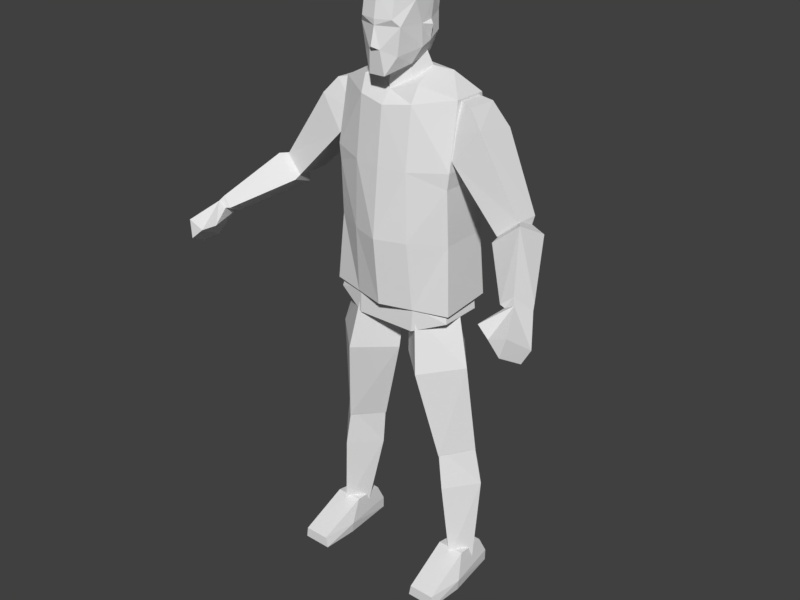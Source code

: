 # Source: mob01.blend  (saved by Blender 2.77.0; exported with 4.5.12 LTS)
import bpy
from mathutils import Matrix  # noqa: F401  (used for matrix-valued properties, if any)

bpy.ops.wm.read_factory_settings(use_empty=True)
scene = bpy.context.scene
scene.name = 'Scene'

# ---- collections
col_collection_1 = bpy.data.collections.new('Collection 1'); scene.collection.children.link(col_collection_1)

# ---- world
world_world = bpy.data.worlds.new('World'); scene.world = world_world
world_world.color = (0.05088, 0.05088, 0.05088)
world_world.use_sun_shadow = False
world_world.sun_shadow_jitter_overblur = 0.0
world_world.cycles.sampling_method = 'MANUAL'

# ---- meshes
me_cube_001 = bpy.data.meshes.new('Cube.001')
me_cube_001.from_pydata([(-0.07695, -0.02595, 1.655), (-0.07791, -0.02944, 1.716), (-0.07736, 0.008657, 1.665), (-0.07688, 0.009277, 1.721), (-0.05853, -0.04599, 1.613), (-0.07734, 0.02062, 1.781), (-0.07734, -0.05408, 1.78), (-0.06491, -0.1003, 1.716), (-0.06328, 0.05724, 1.737), (-0.06667, 0.054, 1.685), (-0.0448, 0.04692, 1.628), (-0.04459, 0.04311, 1.815), (-0.05022, -0.105, 1.791), (-0.02505, -0.1176, 1.587), (-0.0376, 0.09403, 1.752), (-0.0411, 0.07816, 1.678), (-0.04207, -0.05574, 1.823), (-0.04949, -0.1162, 1.735), (-0.05325, -0.09868, 1.638), (-0.01675, -0.1262, 1.656), (-0.08957, 0.0007394, 1.711), (-0.1962, -0.05615, 0.8959), (-0.1685, -0.03943, 1.008), (-0.1962, 0.07724, 0.8959), (-0.1685, 0.09697, 1.008), (-0.0763, 0.1344, 1.008), (-0.09506, 0.1266, 0.8537), (-0.0763, -0.07199, 1.008), (-0.09506, -0.08948, 0.8537), (-0.0971, -0.08495, 0.9312), (-0.0971, 0.1462, 0.9312), (0.07695, -0.02595, 1.655), (0.07791, -0.02944, 1.716), (0.07588, 0.007572, 1.666), (0.07688, 0.009277, 1.721), (0.05853, -0.04599, 1.613), (0.07734, 0.02062, 1.781), (0.07734, -0.05408, 1.78), (0.0, 0.05466, 1.829), (0.0, -0.1166, 1.797), (0.02505, -0.1176, 1.587), (0.0, -0.05682, 1.833), (0.0, -0.04039, 1.592), (0.06491, -0.1003, 1.716), (0.06328, 0.05724, 1.737), (0.06667, 0.054, 1.685), (0.0, -0.1278, 1.733), (0.0, 0.1026, 1.757), (0.0, 0.08492, 1.677), (0.0448, 0.04692, 1.628), (0.04459, 0.04311, 1.815), (0.05022, -0.105, 1.791), (0.0376, 0.09403, 1.752), (0.0411, 0.07816, 1.678), (0.04207, -0.05574, 1.823), (0.04949, -0.1162, 1.735), (0.05325, -0.09868, 1.638), (0.0, -0.1276, 1.717), (0.01675, -0.1262, 1.656), (0.0, -0.1418, 1.666), (0.08957, 0.0007394, 1.711), (0.1962, -0.05615, 0.8959), (0.1685, -0.03943, 1.008), (0.1962, 0.07724, 0.8959), (0.1685, 0.09697, 1.008), (0.0763, 0.1344, 1.008), (0.09506, 0.1266, 0.8537), (0.0763, -0.07199, 1.008), (0.09506, -0.08948, 0.8537), (0.0971, 0.1462, 0.9312), (0.0971, -0.08495, 0.9312), (-0.1777, -0.05731, 0.4415), (-0.1012, -0.08193, 0.903), (-0.2542, 0.02431, 0.4569), (-0.1844, 0.01344, 0.9317), (-0.09958, 0.02581, 0.4434), (-0.003744, 0.01115, 0.9128), (-0.1777, 0.1106, 0.4756), (-0.1012, 0.1011, 0.8852), (-0.1269, -0.1093, 0.7292), (-0.236, -0.007366, 0.747), (-0.1269, 0.1275, 0.7438), (-0.01772, -0.005831, 0.7259), (-0.4121, -0.0464, 1.261), (-0.2736, -0.0334, 1.471), (-0.4122, 0.02918, 1.258), (-0.2797, 0.09127, 1.453), (-0.3551, -0.05804, 1.211), (-0.1992, -0.04816, 1.372), (-0.3544, 0.04138, 1.21), (-0.2053, 0.09205, 1.354), (-0.2308, -0.01678, 1.52), (-0.2303, 0.07889, 1.519), (-0.1507, 0.007262, 1.538), (-0.15, 0.0637, 1.538), (-0.158, 0.08976, 1.43), (-0.1572, -0.03087, 1.435), (-0.4178, -0.001301, 1.223), (-0.3887, 0.001309, 1.198), (0.1777, -0.05731, 0.4415), (0.1012, -0.08193, 0.903), (0.2542, 0.02431, 0.4569), (0.1844, 0.01344, 0.9317), (0.09958, 0.02581, 0.4434), (0.003744, 0.01115, 0.9128), (0.1777, 0.1106, 0.4756), (0.1012, 0.1011, 0.8852), (0.1269, -0.1093, 0.7292), (0.236, -0.007366, 0.747), (0.1269, 0.1275, 0.7438), (0.01772, -0.005831, 0.7259), (0.4121, -0.0464, 1.261), (0.2736, -0.0334, 1.471), (0.4122, 0.02918, 1.258), (0.2797, 0.09127, 1.453), (0.3551, -0.05804, 1.211), (0.1992, -0.04816, 1.372), (0.3544, 0.04138, 1.21), (0.2053, 0.09205, 1.354), (0.2308, -0.01678, 1.52), (0.2303, 0.07889, 1.519), (0.1507, 0.007262, 1.538), (0.15, 0.0637, 1.538), (0.158, 0.08976, 1.43), (0.1572, -0.03087, 1.435), (0.4178, -0.001301, 1.223), (0.3887, 0.001309, 1.198), (-0.2177, -0.04375, 0.06688), (-0.174, -0.05476, 0.4697), (-0.2603, 0.01768, 0.04341), (-0.2469, 0.02304, 0.4922), (-0.1769, 0.01768, 0.04211), (-0.09661, 0.02304, 0.4816), (-0.2177, 0.07912, 0.06688), (-0.174, 0.1079, 0.4684), (-0.1938, -0.06018, 0.3301), (-0.2731, 0.03272, 0.3372), (-0.1938, 0.127, 0.3301), (-0.1168, 0.03272, 0.323), (-0.52, -0.2155, 1.15), (-0.389, 0.001369, 1.259), (-0.5436, -0.157, 1.118), (-0.4866, -0.2243, 1.123), (-0.3601, -0.006127, 1.23), (-0.5101, -0.1659, 1.092), (-0.4297, -0.0672, 1.264), (-0.4494, 0.01975, 1.218), (-0.3845, 0.00908, 1.164), (-0.3552, -0.07942, 1.201), (-0.595, -0.2405, 1.039), (-0.5685, -0.3123, 1.092), (-0.5629, -0.2099, 1.013), (-0.5163, -0.3131, 1.072), (-0.5216, -0.1754, 1.09), (-0.5525, -0.1749, 1.107), (-0.5305, -0.2276, 1.135), (-0.5031, -0.2279, 1.12), (-0.5553, -0.3201, 1.038), (-0.5791, -0.2589, 1.003), (-0.4727, -0.2959, 1.093), (0.2177, -0.04375, 0.06688), (0.174, -0.05476, 0.4697), (0.2603, 0.01768, 0.04341), (0.2469, 0.02304, 0.4922), (0.1769, 0.01768, 0.04211), (0.09661, 0.02304, 0.4816), (0.2177, 0.07912, 0.06688), (0.174, 0.1079, 0.4684), (0.1938, -0.06018, 0.3301), (0.2731, 0.03272, 0.3372), (0.1938, 0.127, 0.3301), (0.1168, 0.03272, 0.323), (0.52, -0.2155, 1.15), (0.389, 0.001369, 1.259), (0.5436, -0.157, 1.118), (0.4866, -0.2243, 1.123), (0.3601, -0.006127, 1.23), (0.5101, -0.1659, 1.092), (0.4297, -0.0672, 1.264), (0.4494, 0.01975, 1.218), (0.3845, 0.00908, 1.164), (0.3552, -0.07942, 1.201), (0.595, -0.2405, 1.039), (0.5685, -0.3123, 1.092), (0.5629, -0.2099, 1.013), (0.5163, -0.3131, 1.072), (0.5216, -0.1754, 1.09), (0.5525, -0.1749, 1.107), (0.5305, -0.2276, 1.135), (0.5031, -0.2279, 1.12), (0.5553, -0.3201, 1.038), (0.5791, -0.2589, 1.003), (0.4727, -0.2959, 1.093), (-0.2052, -0.06122, 0.9235), (-0.1906, -0.02059, 1.534), (-0.2052, 0.1028, 0.9371), (-0.1906, 0.08445, 1.534), (-0.06746, 0.0324, 1.594), (-0.1214, 0.1467, 0.9371), (-0.05365, -0.03394, 1.569), (-0.09884, -0.09164, 0.9235), (-0.1911, -0.0498, 1.131), (-0.1953, -0.05662, 1.344), (-0.1953, 0.112, 1.344), (-0.1911, 0.09814, 1.131), (-0.08622, -0.1056, 1.336), (-0.09162, -0.1082, 1.131), (-0.1151, 0.1435, 1.336), (-0.1166, 0.1377, 1.131), (-0.1893, 0.1016, 1.296), (-0.1893, -0.05708, 1.296), (-0.08599, -0.08284, 1.516), (-0.1147, 0.1129, 1.523), (-0.1116, 0.0647, 1.582), (-0.09099, -0.06, 1.565), (-0.04184, 0.008315, 1.682), (-0.03173, -0.03804, 1.663), (-0.2656, -0.1878, -0.007199), (-0.2606, -0.1878, 0.02865), (-0.2574, 0.09499, -0.007199), (-0.2491, 0.07088, 0.08549), (-0.1725, -0.1878, -0.007199), (-0.1794, -0.1878, 0.02865), (-0.173, 0.09499, -0.007199), (-0.1782, 0.07088, 0.08549), (-0.2566, -0.03349, 0.09893), (-0.2753, -0.07462, -0.007363), (-0.1707, -0.03349, 0.09893), (-0.1644, -0.07457, -0.007434), (-0.1592, -0.07566, 0.03033), (-0.2799, -0.07579, 0.03029), (-0.2582, 0.09466, 0.03175), (-0.1726, 0.09471, 0.03173), (0.2052, -0.06122, 0.9235), (0.1906, -0.02059, 1.534), (0.2052, 0.1028, 0.9371), (0.1906, 0.08445, 1.534), (0.0, -0.1201, 0.9235), (0.0, -0.06691, 1.541), (0.0, 0.1607, 0.9371), (0.0, 0.07256, 1.593), (0.06746, 0.0324, 1.594), (0.1214, 0.1467, 0.9371), (0.05365, -0.03394, 1.569), (0.09884, -0.09164, 0.9235), (0.1911, -0.0498, 1.131), (0.1953, -0.05662, 1.344), (0.1953, 0.112, 1.344), (0.1911, 0.09814, 1.131), (0.0, 0.1652, 1.339), (0.0, 0.1548, 1.131), (0.0, -0.1194, 1.339), (0.0, -0.1405, 1.131), (0.08622, -0.1056, 1.336), (0.09162, -0.1082, 1.131), (0.1151, 0.1435, 1.336), (0.1166, 0.1377, 1.131), (0.1893, 0.1016, 1.296), (0.1893, -0.05708, 1.296), (0.0, 0.1344, 1.51), (0.0, -0.1004, 1.504), (0.08599, -0.08284, 1.516), (0.1147, 0.1129, 1.523), (0.1116, 0.0647, 1.582), (0.09099, -0.06, 1.565), (0.0, 0.02213, 1.698), (0.0, -0.06274, 1.674), (0.04184, 0.008315, 1.682), (0.03173, -0.03804, 1.663), (0.2656, -0.1878, -0.007199), (0.2606, -0.1878, 0.02865), (0.2574, 0.09499, -0.007199), (0.2491, 0.07088, 0.08549), (0.1725, -0.1878, -0.007199), (0.1794, -0.1878, 0.02865), (0.173, 0.09499, -0.007199), (0.1782, 0.07088, 0.08549), (0.2566, -0.03349, 0.09893), (0.2753, -0.07462, -0.007363), (0.1707, -0.03349, 0.09893), (0.1644, -0.07457, -0.007434), (0.1592, -0.07566, 0.03033), (0.2799, -0.07579, 0.03029), (0.2582, 0.09466, 0.03175), (0.1726, 0.09471, 0.03173)], [], [(18, 4, 13), (10, 9, 15), (12, 16, 6), (59, 19, 58), (16, 5, 6), (42, 13, 4), (38, 14, 11), (10, 48, 49), (48, 47, 53), (6, 1, 7), (7, 1, 0), (12, 6, 17), (3, 5, 8), (3, 9, 2), (41, 11, 16), (1, 2, 0), (1, 5, 3), (10, 42, 4), (4, 0, 2), (46, 17, 57), (39, 17, 46), (8, 15, 9), (9, 10, 2), (11, 8, 5), (39, 16, 12), (4, 2, 10), (17, 6, 7), (7, 0, 18), (18, 19, 7), (7, 19, 57), (19, 59, 57), (57, 17, 7), (40, 13, 42), (3, 20, 1), (65, 25, 27), (66, 63, 61), (22, 23, 21), (29, 21, 28), (68, 70, 29), (30, 23, 24), (26, 21, 23), (66, 61, 68), (22, 29, 27), (25, 69, 30), (27, 24, 22), (67, 64, 65), (18, 0, 4), (16, 11, 5), (38, 47, 14), (15, 48, 10), (15, 47, 48), (3, 8, 9), (41, 38, 11), (1, 20, 2), (1, 6, 5), (2, 20, 3), (39, 12, 17), (8, 14, 15), (11, 14, 8), (39, 41, 16), (67, 62, 64), (22, 24, 23), (29, 22, 21), (30, 26, 23), (24, 25, 30), (68, 29, 28), (65, 27, 67), (42, 10, 49), (56, 40, 35), (49, 53, 45), (51, 37, 54), (56, 58, 40), (54, 37, 36), (42, 35, 40), (38, 50, 52), (14, 47, 15), (37, 43, 32), (43, 31, 32), (51, 55, 37), (34, 44, 36), (34, 33, 45), (41, 54, 50), (32, 31, 33), (32, 34, 36), (49, 35, 42), (35, 33, 31), (46, 57, 55), (39, 46, 55), (44, 45, 53), (45, 33, 49), (50, 36, 44), (39, 51, 54), (35, 49, 33), (55, 43, 37), (43, 56, 31), (56, 43, 58), (43, 57, 58), (58, 57, 59), (57, 43, 55), (34, 32, 60), (26, 30, 69), (62, 61, 63), (70, 68, 61), (69, 66, 26), (69, 64, 63), (28, 26, 66), (27, 29, 67), (62, 67, 70), (26, 28, 21), (56, 35, 31), (19, 18, 13), (54, 36, 50), (38, 52, 47), (49, 48, 53), (53, 47, 52), (34, 45, 44), (41, 50, 38), (32, 33, 60), (32, 36, 37), (33, 34, 60), (39, 55, 51), (44, 53, 52), (50, 44, 52), (39, 54, 41), (58, 13, 40), (27, 25, 24), (62, 63, 64), (70, 61, 62), (28, 66, 68), (69, 63, 66), (64, 69, 65), (67, 29, 70), (25, 65, 69), (58, 19, 13), (80, 71, 79), (80, 77, 73), (81, 75, 77), (82, 71, 75), (71, 73, 75), (76, 74, 72), (72, 82, 76), (78, 82, 81), (78, 80, 74), (72, 80, 79), (75, 73, 77), (74, 76, 78), (84, 85, 83), (90, 85, 86), (88, 89, 90), (88, 83, 87), (89, 87, 98), (95, 93, 96), (84, 92, 86), (93, 92, 91), (90, 96, 88), (96, 84, 88), (93, 91, 96), (94, 95, 92), (86, 95, 90), (83, 85, 97), (85, 98, 97), (87, 97, 98), (80, 73, 71), (80, 81, 77), (81, 82, 75), (82, 79, 71), (72, 79, 82), (78, 76, 82), (78, 81, 80), (72, 74, 80), (84, 86, 85), (90, 89, 85), (88, 87, 89), (88, 84, 83), (95, 94, 93), (84, 91, 92), (93, 94, 92), (90, 95, 96), (96, 91, 84), (86, 92, 95), (85, 89, 98), (87, 83, 97), (108, 107, 99), (108, 101, 105), (109, 105, 103), (110, 103, 99), (99, 103, 101), (104, 100, 102), (100, 104, 110), (106, 109, 110), (106, 102, 108), (100, 107, 108), (103, 105, 101), (102, 106, 104), (112, 111, 113), (118, 114, 113), (116, 118, 117), (116, 115, 111), (117, 126, 115), (123, 124, 121), (112, 114, 120), (121, 119, 120), (118, 116, 124), (124, 116, 112), (121, 124, 119), (122, 120, 123), (114, 118, 123), (111, 125, 113), (113, 125, 126), (115, 126, 125), (108, 99, 101), (108, 105, 109), (109, 103, 110), (110, 99, 107), (100, 110, 107), (106, 110, 104), (106, 108, 109), (100, 108, 102), (112, 113, 114), (118, 113, 117), (116, 117, 115), (116, 111, 112), (123, 121, 122), (112, 120, 119), (121, 120, 122), (118, 124, 123), (124, 112, 119), (114, 123, 120), (113, 126, 117), (115, 125, 111), (136, 127, 135), (136, 133, 129), (138, 133, 137), (138, 127, 131), (127, 129, 131), (132, 130, 128), (128, 138, 132), (134, 138, 137), (134, 136, 130), (128, 136, 135), (133, 131, 129), (130, 132, 134), (145, 141, 139), (146, 144, 141), (148, 144, 147), (145, 142, 148), (154, 151, 149), (143, 145, 148), (143, 148, 147), (143, 146, 140), (140, 146, 145), (149, 157, 150), (156, 155, 159), (153, 156, 159), (155, 149, 150), (139, 154, 155), (142, 153, 144), (139, 156, 142), (141, 153, 154), (159, 155, 152), (158, 152, 157), (152, 150, 157), (149, 151, 158), (152, 151, 153), (152, 155, 150), (153, 159, 152), (136, 129, 127), (136, 137, 133), (138, 131, 133), (138, 135, 127), (128, 135, 138), (134, 132, 138), (134, 137, 136), (128, 130, 136), (145, 146, 141), (146, 147, 144), (148, 142, 144), (145, 139, 142), (154, 153, 151), (143, 140, 145), (143, 147, 146), (149, 158, 157), (155, 154, 149), (139, 141, 154), (142, 156, 153), (139, 155, 156), (141, 144, 153), (158, 151, 152), (169, 168, 160), (169, 162, 166), (171, 170, 166), (171, 164, 160), (160, 164, 162), (165, 161, 163), (161, 165, 171), (167, 170, 171), (167, 163, 169), (161, 168, 169), (166, 162, 164), (163, 167, 165), (178, 172, 174), (179, 174, 177), (181, 180, 177), (178, 181, 175), (187, 182, 184), (176, 181, 178), (176, 180, 181), (176, 173, 179), (173, 178, 179), (182, 183, 190), (189, 192, 188), (186, 192, 189), (188, 183, 182), (172, 188, 187), (175, 177, 186), (172, 175, 189), (174, 187, 186), (192, 185, 188), (191, 190, 185), (185, 190, 183), (182, 191, 184), (185, 186, 184), (185, 183, 188), (186, 185, 192), (169, 160, 162), (169, 166, 170), (171, 166, 164), (171, 160, 168), (161, 171, 168), (167, 171, 165), (167, 169, 170), (161, 169, 163), (178, 174, 179), (179, 177, 180), (181, 177, 175), (178, 175, 172), (187, 184, 186), (176, 178, 173), (176, 179, 180), (182, 190, 191), (188, 182, 187), (172, 187, 174), (175, 186, 189), (172, 189, 188), (174, 186, 177), (191, 185, 184), (201, 195, 193), (208, 239, 198), (201, 200, 206), (200, 239, 237), (213, 194, 214), (197, 216, 215), (195, 200, 193), (206, 237, 252), (204, 198, 195), (212, 203, 196), (209, 208, 204), (260, 205, 251), (205, 252, 251), (211, 202, 205), (210, 206, 205), (259, 207, 212), (207, 250, 208), (194, 203, 202), (209, 201, 210), (202, 209, 210), (240, 212, 213), (214, 194, 211), (238, 211, 260), (196, 213, 212), (205, 202, 210), (203, 207, 209), (197, 240, 213), (238, 199, 214), (197, 214, 199), (265, 216, 266), (238, 216, 199), (240, 215, 265), (220, 232, 231), (222, 217, 221), (219, 228, 226), (224, 225, 227), (226, 230, 219), (222, 225, 218), (217, 228, 221), (217, 230, 226), (225, 230, 218), (232, 219, 231), (223, 229, 228), (225, 231, 230), (228, 229, 221), (222, 229, 227), (227, 232, 224), (221, 229, 222), (229, 223, 232), (230, 217, 218), (219, 230, 231), (201, 204, 195), (208, 250, 239), (201, 193, 200), (200, 198, 239), (213, 196, 194), (197, 199, 216), (195, 198, 200), (206, 200, 237), (204, 208, 198), (212, 207, 203), (209, 207, 208), (260, 211, 205), (205, 206, 252), (211, 194, 202), (210, 201, 206), (259, 249, 207), (207, 249, 250), (194, 196, 203), (209, 204, 201), (202, 203, 209), (240, 259, 212), (238, 214, 211), (197, 213, 214), (265, 215, 216), (238, 266, 216), (240, 197, 215), (220, 224, 232), (222, 218, 217), (219, 223, 228), (224, 220, 225), (222, 227, 225), (217, 226, 228), (232, 223, 219), (225, 220, 231), (227, 229, 232), (245, 233, 235), (256, 242, 239), (245, 254, 244), (244, 237, 239), (263, 264, 234), (241, 267, 268), (235, 233, 244), (254, 252, 237), (248, 235, 242), (262, 236, 247), (257, 248, 256), (260, 251, 253), (253, 251, 252), (261, 253, 246), (258, 253, 254), (259, 262, 255), (255, 256, 250), (234, 246, 247), (257, 258, 245), (246, 258, 257), (240, 263, 262), (264, 261, 234), (238, 260, 261), (236, 262, 263), (253, 258, 246), (247, 257, 255), (241, 263, 240), (238, 264, 243), (241, 243, 264), (265, 266, 268), (238, 243, 268), (240, 265, 267), (272, 283, 284), (274, 273, 269), (271, 278, 280), (276, 279, 277), (278, 271, 282), (274, 270, 277), (269, 273, 280), (269, 278, 282), (277, 270, 282), (284, 283, 271), (275, 280, 281), (277, 282, 283), (280, 273, 281), (274, 279, 281), (279, 276, 284), (273, 274, 281), (281, 284, 275), (282, 270, 269), (271, 283, 282), (245, 235, 248), (256, 239, 250), (245, 244, 233), (244, 239, 242), (263, 234, 236), (241, 268, 243), (235, 244, 242), (254, 237, 244), (248, 242, 256), (262, 247, 255), (257, 256, 255), (260, 253, 261), (253, 252, 254), (261, 246, 234), (258, 254, 245), (259, 255, 249), (255, 250, 249), (234, 247, 236), (257, 245, 248), (246, 257, 247), (240, 262, 259), (238, 261, 264), (241, 264, 263), (265, 268, 267), (238, 268, 266), (240, 267, 241), (272, 284, 276), (274, 269, 270), (271, 280, 275), (276, 277, 272), (274, 277, 279), (269, 280, 278), (284, 271, 275), (277, 283, 272), (279, 284, 281)])
_uv = me_cube_001.uv_layers.new(name='UVMap')
_uv.uv.foreach_set('vector', [0.2852, 0.7095, 0.1871, 0.6735, 0.3196, 0.6331, 0.106, 0.6998, 0.1439, 0.7689, 0.08693, 0.7631, 0.307, 0.8791, 0.2499, 0.9096, 0.2402, 0.8533, 0.3933, 0.7425, 0.3654, 0.7422, 0.4083, 0.7137, 0.2499, 0.9096, 0.181, 0.8561, 0.2402, 0.8533, 0.162, 0.6277, 0.3196, 0.6331, 0.1871, 0.6735, 0.1053, 0.9622, 0.08766, 0.851, 0.1309, 0.9031, 0.106, 0.6998, 0.03933, 0.7329, 0.04068, 0.6364, 0.03977, 0.7327, 0.03943, 0.8881, 0.08696, 0.7629, 0.2402, 0.8533, 0.2323, 0.7995, 0.3194, 0.8052, 0.3194, 0.8052, 0.2323, 0.7995, 0.2332, 0.7389, 0.307, 0.8791, 0.2402, 0.8533, 0.3385, 0.8284, 0.1915, 0.8018, 0.181, 0.8561, 0.1314, 0.8286, 0.1915, 0.8018, 0.1439, 0.7689, 0.1984, 0.7481, 0.2606, 0.9628, 0.1309, 0.9031, 0.2499, 0.9096, 0.2323, 0.7995, 0.1984, 0.7481, 0.2332, 0.7389, 0.2323, 0.7995, 0.181, 0.8561, 0.1915, 0.8018, 0.106, 0.6998, 0.162, 0.6277, 0.1871, 0.6735, 0.1871, 0.6735, 0.2332, 0.7389, 0.1984, 0.7481, 0.3941, 0.8196, 0.3385, 0.8284, 0.3887, 0.7939, 0.389, 0.9258, 0.3385, 0.8284, 0.3941, 0.8196, 0.1314, 0.8286, 0.08693, 0.7631, 0.1439, 0.7689, 0.1439, 0.7689, 0.106, 0.6998, 0.1984, 0.7481, 0.1309, 0.9031, 0.1314, 0.8286, 0.181, 0.8561, 0.389, 0.9258, 0.2499, 0.9096, 0.307, 0.8791, 0.1871, 0.6735, 0.1984, 0.7481, 0.106, 0.6998, 0.3385, 0.8284, 0.2402, 0.8533, 0.3194, 0.8052, 0.3194, 0.8052, 0.2332, 0.7389, 0.2852, 0.7095, 0.2852, 0.7095, 0.3654, 0.7422, 0.3194, 0.8052, 0.3194, 0.8052, 0.3654, 0.7422, 0.3887, 0.7939, 0.3654, 0.7422, 0.3933, 0.7425, 0.3887, 0.7939, 0.3887, 0.7939, 0.3385, 0.8284, 0.3194, 0.8052, 0.2593, 0.5571, 0.3196, 0.6331, 0.162, 0.6277, 0.1915, 0.8018, 0.2047, 0.7893, 0.2323, 0.7995, 0.7286, 0.3872, 0.7291, 0.2949, 0.7843, 0.2953, 0.9411, 0.3884, 0.9408, 0.4445, 0.8603, 0.4441, 0.7846, 0.24, 0.8617, 0.1693, 0.8614, 0.2404, 0.8279, 0.2955, 0.8614, 0.2404, 0.8611, 0.2957, 0.8606, 0.388, 0.8275, 0.3878, 0.8279, 0.2955, 0.8977, 0.09351, 0.9584, 0.05701, 0.9584, 0.1337, 0.9415, 0.2961, 0.8614, 0.2404, 0.9418, 0.2408, 0.9411, 0.3884, 0.8603, 0.4441, 0.8606, 0.388, 0.7846, 0.24, 0.8279, 0.2955, 0.7843, 0.2953, 0.8977, 0.1337, 0.8025, 0.09351, 0.8977, 0.09351, 0.7843, 0.2953, 0.7294, 0.2396, 0.7846, 0.24, 0.7838, 0.3876, 0.7283, 0.4433, 0.7286, 0.3872, 0.2852, 0.7095, 0.2332, 0.7389, 0.1871, 0.6735, 0.2499, 0.9096, 0.1309, 0.9031, 0.181, 0.8561, 0.1053, 0.9622, 0.03923, 0.8877, 0.08766, 0.851, 0.08693, 0.7631, 0.03933, 0.7329, 0.106, 0.6998, 0.08693, 0.7631, 0.03923, 0.8877, 0.03933, 0.7329, 0.1915, 0.8018, 0.1314, 0.8286, 0.1439, 0.7689, 0.2606, 0.9628, 0.1053, 0.9622, 0.1309, 0.9031, 0.2323, 0.7995, 0.2047, 0.7893, 0.1984, 0.7481, 0.2323, 0.7995, 0.2402, 0.8533, 0.181, 0.8561, 0.1984, 0.7481, 0.2047, 0.7893, 0.1915, 0.8018, 0.389, 0.9258, 0.307, 0.8791, 0.3385, 0.8284, 0.1314, 0.8286, 0.08766, 0.851, 0.08693, 0.7631, 0.1309, 0.9031, 0.08766, 0.851, 0.1314, 0.8286, 0.389, 0.9258, 0.2606, 0.9628, 0.2499, 0.9096, 0.7838, 0.3876, 0.7835, 0.4437, 0.7283, 0.4433, 0.7846, 0.24, 0.7849, 0.1689, 0.8617, 0.1693, 0.8279, 0.2955, 0.7846, 0.24, 0.8614, 0.2404, 0.8977, 0.09351, 0.8977, 0.05701, 0.9584, 0.05701, 0.9584, 0.1337, 0.8977, 0.1337, 0.8977, 0.09351, 0.8606, 0.388, 0.8279, 0.2955, 0.8611, 0.2957, 0.7286, 0.3872, 0.7843, 0.2953, 0.7838, 0.3876, 0.162, 0.6277, 0.106, 0.6998, 0.04068, 0.6364, 0.285, 0.7098, 0.3196, 0.6334, 0.187, 0.6738, 0.106, 0.6999, 0.08696, 0.7629, 0.1435, 0.7689, 0.3067, 0.8791, 0.2404, 0.8534, 0.2499, 0.9094, 0.285, 0.7098, 0.3653, 0.7423, 0.3196, 0.6334, 0.2499, 0.9094, 0.2404, 0.8534, 0.1816, 0.8563, 0.162, 0.6277, 0.137, 0.559, 0.2593, 0.5571, 0.1055, 0.9623, 0.1308, 0.9029, 0.08751, 0.8508, 0.08766, 0.851, 0.03923, 0.8877, 0.08693, 0.7631, 0.2404, 0.8534, 0.3193, 0.8052, 0.2326, 0.8001, 0.3193, 0.8052, 0.2333, 0.7392, 0.2326, 0.8001, 0.3067, 0.8791, 0.3385, 0.8285, 0.2404, 0.8534, 0.1914, 0.8017, 0.1322, 0.828, 0.1816, 0.8563, 0.1914, 0.8017, 0.1983, 0.7479, 0.1435, 0.7689, 0.2607, 0.9628, 0.2499, 0.9094, 0.1308, 0.9029, 0.2326, 0.8001, 0.2333, 0.7392, 0.1983, 0.7479, 0.2326, 0.8001, 0.1914, 0.8017, 0.1816, 0.8563, 0.04068, 0.6364, 0.137, 0.559, 0.162, 0.6277, 0.187, 0.6738, 0.1983, 0.7479, 0.2333, 0.7392, 0.3942, 0.8196, 0.3887, 0.7939, 0.3385, 0.8285, 0.3888, 0.926, 0.3942, 0.8196, 0.3385, 0.8285, 0.1322, 0.828, 0.1435, 0.7689, 0.08696, 0.7629, 0.1435, 0.7689, 0.1983, 0.7479, 0.106, 0.6999, 0.1308, 0.9029, 0.1816, 0.8563, 0.1322, 0.828, 0.3888, 0.926, 0.3067, 0.8791, 0.2499, 0.9094, 0.187, 0.6738, 0.106, 0.6999, 0.1983, 0.7479, 0.3385, 0.8285, 0.3193, 0.8052, 0.2404, 0.8534, 0.3193, 0.8052, 0.285, 0.7098, 0.2333, 0.7392, 0.285, 0.7098, 0.3193, 0.8052, 0.3653, 0.7423, 0.3193, 0.8052, 0.3887, 0.7939, 0.3653, 0.7423, 0.3653, 0.7423, 0.3887, 0.7939, 0.3931, 0.7425, 0.3887, 0.7939, 0.3193, 0.8052, 0.3385, 0.8285, 0.1914, 0.8017, 0.2326, 0.8001, 0.2051, 0.7891, 0.8977, 0.05701, 0.8977, 0.09351, 0.8025, 0.09351, 0.7835, 0.4437, 0.8603, 0.4441, 0.86, 0.5115, 0.8275, 0.3878, 0.8606, 0.388, 0.8603, 0.4441, 0.8025, 0.09351, 0.8025, 0.05701, 0.8977, 0.05701, 0.8025, 0.09351, 0.745, 0.1337, 0.745, 0.05701, 0.8611, 0.2957, 0.9415, 0.2961, 0.9411, 0.3884, 0.7843, 0.2953, 0.8279, 0.2955, 0.7838, 0.3876, 0.7835, 0.4437, 0.7838, 0.3876, 0.8275, 0.3878, 0.9415, 0.2961, 0.8611, 0.2957, 0.8614, 0.2404, 0.285, 0.7098, 0.187, 0.6738, 0.2333, 0.7392, 0.3654, 0.7422, 0.2852, 0.7095, 0.3196, 0.6331, 0.2499, 0.9094, 0.1816, 0.8563, 0.1308, 0.9029, 0.1055, 0.9623, 0.08751, 0.8508, 0.03943, 0.8881, 0.106, 0.6999, 0.03977, 0.7327, 0.08696, 0.7629, 0.08696, 0.7629, 0.03943, 0.8881, 0.08751, 0.8508, 0.1914, 0.8017, 0.1435, 0.7689, 0.1322, 0.828, 0.2607, 0.9628, 0.1308, 0.9029, 0.1055, 0.9623, 0.2326, 0.8001, 0.1983, 0.7479, 0.2051, 0.7891, 0.2326, 0.8001, 0.1816, 0.8563, 0.2404, 0.8534, 0.1983, 0.7479, 0.1914, 0.8017, 0.2051, 0.7891, 0.3888, 0.926, 0.3385, 0.8285, 0.3067, 0.8791, 0.1322, 0.828, 0.08696, 0.7629, 0.08751, 0.8508, 0.1308, 0.9029, 0.1322, 0.828, 0.08751, 0.8508, 0.3888, 0.926, 0.2499, 0.9094, 0.2607, 0.9628, 0.4083, 0.7137, 0.3196, 0.6331, 0.4075, 0.6171, 0.7843, 0.2953, 0.7291, 0.2949, 0.7294, 0.2396, 0.7835, 0.4437, 0.86, 0.5115, 0.7832, 0.5111, 0.8275, 0.3878, 0.8603, 0.4441, 0.7835, 0.4437, 0.8611, 0.2957, 0.9411, 0.3884, 0.8606, 0.388, 0.8025, 0.09351, 0.745, 0.05701, 0.8025, 0.05701, 0.745, 0.1337, 0.8025, 0.09351, 0.8025, 0.1337, 0.7838, 0.3876, 0.8279, 0.2955, 0.8275, 0.3878, 0.8977, 0.1337, 0.8025, 0.1337, 0.8025, 0.09351, 0.4083, 0.7137, 0.3654, 0.7422, 0.3196, 0.6331, 0.5456, 0.4735, 0.695, 0.5442, 0.5455, 0.5441, 0.5456, 0.4735, 0.6951, 0.4098, 0.6951, 0.4737, 0.5456, 0.4096, 0.6952, 0.334, 0.6951, 0.4098, 0.5455, 0.6074, 0.695, 0.5442, 0.6949, 0.6075, 0.695, 0.5442, 0.6951, 0.4737, 0.7419, 0.5443, 0.4131, 0.5451, 0.4552, 0.4735, 0.4551, 0.544, 0.4551, 0.544, 0.5455, 0.6074, 0.455, 0.6073, 0.4552, 0.4096, 0.5457, 0.3338, 0.5456, 0.4096, 0.4552, 0.4096, 0.5456, 0.4735, 0.4552, 0.4735, 0.4551, 0.544, 0.5456, 0.4735, 0.5455, 0.5441, 0.7419, 0.5443, 0.6951, 0.4737, 0.7419, 0.4737, 0.4552, 0.4735, 0.4131, 0.5451, 0.4132, 0.4745, 0.5747, 0.8297, 0.6237, 0.7041, 0.5747, 0.7048, 0.6743, 0.829, 0.6237, 0.7041, 0.6237, 0.829, 0.52, 0.829, 0.4645, 0.7041, 0.4645, 0.829, 0.52, 0.829, 0.5747, 0.7048, 0.52, 0.7041, 0.4645, 0.7041, 0.52, 0.7041, 0.52, 0.6548, 0.4645, 0.8751, 0.52, 0.9398, 0.52, 0.8751, 0.5747, 0.8297, 0.6237, 0.8751, 0.6237, 0.829, 0.52, 0.9398, 0.6237, 0.8751, 0.5747, 0.8758, 0.4645, 0.829, 0.52, 0.8751, 0.52, 0.829, 0.52, 0.8751, 0.5747, 0.8297, 0.52, 0.829, 0.52, 0.9398, 0.5747, 0.8758, 0.52, 0.8751, 0.6237, 0.9398, 0.6743, 0.8751, 0.6237, 0.8751, 0.6237, 0.829, 0.6743, 0.8751, 0.6743, 0.829, 0.5747, 0.7048, 0.6237, 0.7041, 0.5747, 0.6555, 0.6237, 0.7041, 0.6237, 0.6548, 0.5747, 0.6555, 0.52, 0.7041, 0.5747, 0.6555, 0.52, 0.6548, 0.5456, 0.4735, 0.6951, 0.4737, 0.695, 0.5442, 0.5456, 0.4735, 0.5456, 0.4096, 0.6951, 0.4098, 0.5456, 0.4096, 0.5457, 0.3338, 0.6952, 0.334, 0.5455, 0.6074, 0.5455, 0.5441, 0.695, 0.5442, 0.4551, 0.544, 0.5455, 0.5441, 0.5455, 0.6074, 0.4552, 0.4096, 0.4553, 0.3338, 0.5457, 0.3338, 0.4552, 0.4096, 0.5456, 0.4096, 0.5456, 0.4735, 0.4551, 0.544, 0.4552, 0.4735, 0.5456, 0.4735, 0.5747, 0.8297, 0.6237, 0.829, 0.6237, 0.7041, 0.6743, 0.829, 0.6743, 0.7041, 0.6237, 0.7041, 0.52, 0.829, 0.52, 0.7041, 0.4645, 0.7041, 0.52, 0.829, 0.5747, 0.8297, 0.5747, 0.7048, 0.4645, 0.8751, 0.4645, 0.9398, 0.52, 0.9398, 0.5747, 0.8297, 0.5747, 0.8758, 0.6237, 0.8751, 0.52, 0.9398, 0.6237, 0.9398, 0.6237, 0.8751, 0.4645, 0.829, 0.4645, 0.8751, 0.52, 0.8751, 0.52, 0.8751, 0.5747, 0.8758, 0.5747, 0.8297, 0.6237, 0.829, 0.6237, 0.8751, 0.6743, 0.8751, 0.6237, 0.7041, 0.6743, 0.7041, 0.6237, 0.6548, 0.52, 0.7041, 0.5747, 0.7048, 0.5747, 0.6555, 0.5456, 0.4735, 0.5455, 0.5441, 0.695, 0.5442, 0.5456, 0.4735, 0.6951, 0.4737, 0.6951, 0.4098, 0.5456, 0.4096, 0.6951, 0.4098, 0.6952, 0.334, 0.5455, 0.6074, 0.6949, 0.6075, 0.695, 0.5442, 0.695, 0.5442, 0.7419, 0.5443, 0.6951, 0.4737, 0.4131, 0.5451, 0.4551, 0.544, 0.4552, 0.4735, 0.4551, 0.544, 0.455, 0.6073, 0.5455, 0.6074, 0.4552, 0.4096, 0.5456, 0.4096, 0.5457, 0.3338, 0.4552, 0.4096, 0.4552, 0.4735, 0.5456, 0.4735, 0.4551, 0.544, 0.5455, 0.5441, 0.5456, 0.4735, 0.7419, 0.5443, 0.7419, 0.4737, 0.6951, 0.4737, 0.4552, 0.4735, 0.4132, 0.4745, 0.4131, 0.5451, 0.5747, 0.8297, 0.5747, 0.7048, 0.6237, 0.7041, 0.6743, 0.829, 0.6237, 0.829, 0.6237, 0.7041, 0.52, 0.829, 0.4645, 0.829, 0.4645, 0.7041, 0.52, 0.829, 0.52, 0.7041, 0.5747, 0.7048, 0.4645, 0.7041, 0.52, 0.6548, 0.52, 0.7041, 0.4645, 0.8751, 0.52, 0.8751, 0.52, 0.9398, 0.5747, 0.8297, 0.6237, 0.829, 0.6237, 0.8751, 0.52, 0.9398, 0.5747, 0.8758, 0.6237, 0.8751, 0.4645, 0.829, 0.52, 0.829, 0.52, 0.8751, 0.52, 0.8751, 0.52, 0.829, 0.5747, 0.8297, 0.52, 0.9398, 0.52, 0.8751, 0.5747, 0.8758, 0.6237, 0.9398, 0.6237, 0.8751, 0.6743, 0.8751, 0.6237, 0.829, 0.6743, 0.829, 0.6743, 0.8751, 0.5747, 0.7048, 0.5747, 0.6555, 0.6237, 0.7041, 0.6237, 0.7041, 0.5747, 0.6555, 0.6237, 0.6548, 0.52, 0.7041, 0.52, 0.6548, 0.5747, 0.6555, 0.5456, 0.4735, 0.695, 0.5442, 0.6951, 0.4737, 0.5456, 0.4735, 0.6951, 0.4098, 0.5456, 0.4096, 0.5456, 0.4096, 0.6952, 0.334, 0.5457, 0.3338, 0.5455, 0.6074, 0.695, 0.5442, 0.5455, 0.5441, 0.4551, 0.544, 0.5455, 0.6074, 0.5455, 0.5441, 0.4552, 0.4096, 0.5457, 0.3338, 0.4553, 0.3338, 0.4552, 0.4096, 0.5456, 0.4735, 0.5456, 0.4096, 0.4551, 0.544, 0.5456, 0.4735, 0.4552, 0.4735, 0.5747, 0.8297, 0.6237, 0.7041, 0.6237, 0.829, 0.6743, 0.829, 0.6237, 0.7041, 0.6743, 0.7041, 0.52, 0.829, 0.4645, 0.7041, 0.52, 0.7041, 0.52, 0.829, 0.5747, 0.7048, 0.5747, 0.8297, 0.4645, 0.8751, 0.52, 0.9398, 0.4645, 0.9398, 0.5747, 0.8297, 0.6237, 0.8751, 0.5747, 0.8758, 0.52, 0.9398, 0.6237, 0.8751, 0.6237, 0.9398, 0.4645, 0.829, 0.52, 0.8751, 0.4645, 0.8751, 0.52, 0.8751, 0.5747, 0.8297, 0.5747, 0.8758, 0.6237, 0.829, 0.6743, 0.8751, 0.6237, 0.8751, 0.6237, 0.7041, 0.6237, 0.6548, 0.6743, 0.7041, 0.52, 0.7041, 0.5747, 0.6555, 0.5747, 0.7048, 0.6059, 0.1632, 0.4637, 0.2223, 0.6058, 0.2227, 0.6059, 0.1632, 0.464, 0.109, 0.4639, 0.1629, 0.6062, 0.05086, 0.464, 0.109, 0.606, 0.1093, 0.6056, 0.282, 0.4637, 0.2223, 0.4636, 0.2816, 0.4637, 0.2223, 0.4639, 0.1629, 0.4345, 0.2222, 0.7206, 0.223, 0.6835, 0.1634, 0.6834, 0.2228, 0.6834, 0.2228, 0.6056, 0.282, 0.6832, 0.2821, 0.6836, 0.1095, 0.6062, 0.05086, 0.606, 0.1093, 0.6836, 0.1095, 0.6059, 0.1632, 0.6835, 0.1634, 0.6834, 0.2228, 0.6059, 0.1632, 0.6058, 0.2227, 0.4346, 0.1628, 0.4345, 0.2222, 0.4639, 0.1629, 0.6835, 0.1634, 0.7206, 0.223, 0.7207, 0.1636, 0.9094, 0.843, 0.8112, 0.7854, 0.811, 0.8427, 0.9095, 0.7856, 0.8113, 0.7461, 0.8112, 0.7854, 0.9093, 0.8821, 0.8108, 0.942, 0.9091, 0.9423, 0.9094, 0.843, 0.8109, 0.8819, 0.9093, 0.8821, 0.7914, 0.7853, 0.7303, 0.7459, 0.7302, 0.7852, 0.957, 0.8823, 0.9094, 0.843, 0.9093, 0.8821, 0.957, 0.8823, 0.9093, 0.8821, 0.9091, 0.9423, 0.9572, 0.7858, 0.9095, 0.7856, 0.9571, 0.8431, 0.9571, 0.8431, 0.9095, 0.7856, 0.9094, 0.843, 0.7302, 0.7852, 0.7042, 0.8425, 0.73, 0.8425, 0.7911, 0.8818, 0.7912, 0.8427, 0.7513, 0.8817, 0.791, 0.942, 0.7911, 0.8818, 0.7513, 0.8817, 0.7912, 0.8427, 0.7302, 0.7852, 0.73, 0.8425, 0.811, 0.8427, 0.7914, 0.7853, 0.7912, 0.8427, 0.8109, 0.8819, 0.791, 0.942, 0.8108, 0.942, 0.811, 0.8427, 0.7911, 0.8818, 0.8109, 0.8819, 0.8112, 0.7854, 0.7915, 0.746, 0.7914, 0.7853, 0.7513, 0.8817, 0.7912, 0.8427, 0.7299, 0.8817, 0.7039, 0.9418, 0.7299, 0.8817, 0.7041, 0.8816, 0.7299, 0.8817, 0.73, 0.8425, 0.7042, 0.8425, 0.7302, 0.7852, 0.7303, 0.7459, 0.7043, 0.7851, 0.7299, 0.8817, 0.7298, 0.9418, 0.791, 0.942, 0.7299, 0.8817, 0.7912, 0.8427, 0.73, 0.8425, 0.791, 0.942, 0.7513, 0.8817, 0.7299, 0.8817, 0.6059, 0.1632, 0.4639, 0.1629, 0.4637, 0.2223, 0.6059, 0.1632, 0.606, 0.1093, 0.464, 0.109, 0.6062, 0.05086, 0.4642, 0.05053, 0.464, 0.109, 0.6056, 0.282, 0.6058, 0.2227, 0.4637, 0.2223, 0.6834, 0.2228, 0.6058, 0.2227, 0.6056, 0.282, 0.6836, 0.1095, 0.6838, 0.05104, 0.6062, 0.05086, 0.6836, 0.1095, 0.606, 0.1093, 0.6059, 0.1632, 0.6834, 0.2228, 0.6835, 0.1634, 0.6059, 0.1632, 0.9094, 0.843, 0.9095, 0.7856, 0.8112, 0.7854, 0.9095, 0.7856, 0.9096, 0.7463, 0.8113, 0.7461, 0.9093, 0.8821, 0.8109, 0.8819, 0.8108, 0.942, 0.9094, 0.843, 0.811, 0.8427, 0.8109, 0.8819, 0.7914, 0.7853, 0.7915, 0.746, 0.7303, 0.7459, 0.957, 0.8823, 0.9571, 0.8431, 0.9094, 0.843, 0.9572, 0.7858, 0.9096, 0.7463, 0.9095, 0.7856, 0.7302, 0.7852, 0.7043, 0.7851, 0.7042, 0.8425, 0.7912, 0.8427, 0.7914, 0.7853, 0.7302, 0.7852, 0.811, 0.8427, 0.8112, 0.7854, 0.7914, 0.7853, 0.8109, 0.8819, 0.7911, 0.8818, 0.791, 0.942, 0.811, 0.8427, 0.7912, 0.8427, 0.7911, 0.8818, 0.8112, 0.7854, 0.8113, 0.7461, 0.7915, 0.746, 0.7039, 0.9418, 0.7298, 0.9418, 0.7299, 0.8817, 0.6059, 0.1632, 0.6058, 0.2227, 0.4637, 0.2223, 0.6059, 0.1632, 0.4639, 0.1629, 0.464, 0.109, 0.6062, 0.05086, 0.606, 0.1093, 0.464, 0.109, 0.6056, 0.282, 0.4636, 0.2816, 0.4637, 0.2223, 0.4637, 0.2223, 0.4345, 0.2222, 0.4639, 0.1629, 0.7206, 0.223, 0.6834, 0.2228, 0.6835, 0.1634, 0.6834, 0.2228, 0.6832, 0.2821, 0.6056, 0.282, 0.6836, 0.1095, 0.606, 0.1093, 0.6062, 0.05086, 0.6836, 0.1095, 0.6835, 0.1634, 0.6059, 0.1632, 0.6834, 0.2228, 0.6058, 0.2227, 0.6059, 0.1632, 0.4346, 0.1628, 0.4639, 0.1629, 0.4345, 0.2222, 0.6835, 0.1634, 0.7207, 0.1636, 0.7206, 0.223, 0.9094, 0.843, 0.811, 0.8427, 0.8112, 0.7854, 0.9095, 0.7856, 0.8112, 0.7854, 0.8113, 0.7461, 0.9093, 0.8821, 0.9091, 0.9423, 0.8108, 0.942, 0.9094, 0.843, 0.9093, 0.8821, 0.8109, 0.8819, 0.7914, 0.7853, 0.7302, 0.7852, 0.7303, 0.7459, 0.957, 0.8823, 0.9093, 0.8821, 0.9094, 0.843, 0.957, 0.8823, 0.9091, 0.9423, 0.9093, 0.8821, 0.9572, 0.7858, 0.9571, 0.8431, 0.9095, 0.7856, 0.9571, 0.8431, 0.9094, 0.843, 0.9095, 0.7856, 0.7302, 0.7852, 0.73, 0.8425, 0.7042, 0.8425, 0.7911, 0.8818, 0.7513, 0.8817, 0.7912, 0.8427, 0.791, 0.942, 0.7513, 0.8817, 0.7911, 0.8818, 0.7912, 0.8427, 0.73, 0.8425, 0.7302, 0.7852, 0.811, 0.8427, 0.7912, 0.8427, 0.7914, 0.7853, 0.8109, 0.8819, 0.8108, 0.942, 0.791, 0.942, 0.811, 0.8427, 0.8109, 0.8819, 0.7911, 0.8818, 0.8112, 0.7854, 0.7914, 0.7853, 0.7915, 0.746, 0.7513, 0.8817, 0.7299, 0.8817, 0.7912, 0.8427, 0.7039, 0.9418, 0.7041, 0.8816, 0.7299, 0.8817, 0.7299, 0.8817, 0.7042, 0.8425, 0.73, 0.8425, 0.7302, 0.7852, 0.7043, 0.7851, 0.7303, 0.7459, 0.7299, 0.8817, 0.791, 0.942, 0.7298, 0.9418, 0.7299, 0.8817, 0.73, 0.8425, 0.7912, 0.8427, 0.791, 0.942, 0.7299, 0.8817, 0.7513, 0.8817, 0.6059, 0.1632, 0.4637, 0.2223, 0.4639, 0.1629, 0.6059, 0.1632, 0.464, 0.109, 0.606, 0.1093, 0.6062, 0.05086, 0.464, 0.109, 0.4642, 0.05053, 0.6056, 0.282, 0.4637, 0.2223, 0.6058, 0.2227, 0.6834, 0.2228, 0.6056, 0.282, 0.6058, 0.2227, 0.6836, 0.1095, 0.6062, 0.05086, 0.6838, 0.05104, 0.6836, 0.1095, 0.6059, 0.1632, 0.606, 0.1093, 0.6834, 0.2228, 0.6059, 0.1632, 0.6835, 0.1634, 0.9094, 0.843, 0.8112, 0.7854, 0.9095, 0.7856, 0.9095, 0.7856, 0.8113, 0.7461, 0.9096, 0.7463, 0.9093, 0.8821, 0.8108, 0.942, 0.8109, 0.8819, 0.9094, 0.843, 0.8109, 0.8819, 0.811, 0.8427, 0.7914, 0.7853, 0.7303, 0.7459, 0.7915, 0.746, 0.957, 0.8823, 0.9094, 0.843, 0.9571, 0.8431, 0.9572, 0.7858, 0.9095, 0.7856, 0.9096, 0.7463, 0.7302, 0.7852, 0.7042, 0.8425, 0.7043, 0.7851, 0.7912, 0.8427, 0.7302, 0.7852, 0.7914, 0.7853, 0.811, 0.8427, 0.7914, 0.7853, 0.8112, 0.7854, 0.8109, 0.8819, 0.791, 0.942, 0.7911, 0.8818, 0.811, 0.8427, 0.7911, 0.8818, 0.7912, 0.8427, 0.8112, 0.7854, 0.7915, 0.746, 0.8113, 0.7461, 0.7039, 0.9418, 0.7299, 0.8817, 0.7298, 0.9418, 0.1798, 0.1554, 0.2534, 0.03775, 0.1798, 0.03775, 0.3292, 0.1554, 0.3903, 0.03775, 0.3292, 0.03775, 0.1798, 0.1554, 0.1121, 0.03775, 0.1121, 0.1554, 0.3031, 0.5374, 0.3818, 0.505, 0.2937, 0.5065, 0.2864, 0.3817, 0.1798, 0.3549, 0.1527, 0.3817, 0.2468, 0.4206, 0.1822, 0.4708, 0.2382, 0.4714, 0.3648, 0.5696, 0.3031, 0.5374, 0.3132, 0.5705, 0.1121, 0.1554, 0.03741, 0.03775, 0.03741, 0.1554, 0.2534, 0.1554, 0.3292, 0.03775, 0.2534, 0.03775, 0.3292, 0.3549, 0.2534, 0.2685, 0.2534, 0.3549, 0.2534, 0.2348, 0.3292, 0.1554, 0.2534, 0.1554, 0.03741, 0.3549, 0.1121, 0.2685, 0.03741, 0.2685, 0.1121, 0.2685, 0.03741, 0.1554, 0.03741, 0.2685, 0.1121, 0.3549, 0.1798, 0.2685, 0.1121, 0.2685, 0.1798, 0.2348, 0.1121, 0.1554, 0.1121, 0.2685, 0.3903, 0.3549, 0.3292, 0.2685, 0.3292, 0.3549, 0.3292, 0.2685, 0.3903, 0.1554, 0.3292, 0.1554, 0.1798, 0.3549, 0.2534, 0.2685, 0.1798, 0.2685, 0.2534, 0.2348, 0.1798, 0.1554, 0.1798, 0.2348, 0.1798, 0.2685, 0.2534, 0.2348, 0.1798, 0.2348, 0.3903, 0.4206, 0.3292, 0.3549, 0.2864, 0.3817, 0.1527, 0.3817, 0.1798, 0.3549, 0.1121, 0.3549, 0.03741, 0.4206, 0.1121, 0.3549, 0.03741, 0.3549, 0.2534, 0.3549, 0.2864, 0.3817, 0.3292, 0.3549, 0.1121, 0.2685, 0.1798, 0.2685, 0.1798, 0.2348, 0.2534, 0.2685, 0.3292, 0.2685, 0.2534, 0.2348, 0.2468, 0.4206, 0.3903, 0.4206, 0.2864, 0.3817, 0.03741, 0.4206, 0.182, 0.4206, 0.1527, 0.3817, 0.2468, 0.4206, 0.1527, 0.3817, 0.182, 0.4206, 0.2294, 0.5053, 0.1822, 0.4708, 0.1826, 0.5053, 0.03741, 0.4206, 0.1822, 0.4708, 0.182, 0.4206, 0.3903, 0.4206, 0.2382, 0.4714, 0.2294, 0.5053, 0.8594, 0.6708, 0.904, 0.6747, 0.8682, 0.6447, 0.7105, 0.6822, 0.7299, 0.6258, 0.6896, 0.6627, 0.8752, 0.6258, 0.787, 0.5787, 0.7874, 0.6258, 0.8825, 0.6989, 0.808, 0.6848, 0.8201, 0.7135, 0.7874, 0.6258, 0.787, 0.6447, 0.8752, 0.6258, 0.7105, 0.6822, 0.808, 0.6848, 0.7369, 0.6447, 0.7299, 0.6258, 0.787, 0.5787, 0.73, 0.5805, 0.7299, 0.6258, 0.787, 0.6447, 0.7874, 0.6258, 0.808, 0.6848, 0.787, 0.6447, 0.7369, 0.6447, 0.904, 0.6747, 0.8752, 0.6258, 0.8682, 0.6447, 0.956, 0.4725, 0.9355, 0.5613, 0.9553, 0.5614, 0.808, 0.6848, 0.8682, 0.6447, 0.787, 0.6447, 0.9553, 0.5614, 0.9355, 0.5613, 0.9549, 0.6207, 0.9351, 0.6205, 0.9355, 0.5613, 0.9003, 0.5391, 0.9003, 0.5391, 0.9362, 0.4723, 0.9081, 0.4842, 0.9549, 0.6207, 0.9355, 0.5613, 0.9351, 0.6205, 0.9355, 0.5613, 0.956, 0.4725, 0.9362, 0.4723, 0.787, 0.6447, 0.7299, 0.6258, 0.7369, 0.6447, 0.8752, 0.6258, 0.787, 0.6447, 0.8682, 0.6447, 0.1798, 0.1554, 0.2534, 0.1554, 0.2534, 0.03775, 0.3292, 0.1554, 0.3903, 0.1554, 0.3903, 0.03775, 0.1798, 0.1554, 0.1798, 0.03775, 0.1121, 0.03775, 0.3031, 0.5374, 0.3781, 0.5431, 0.3818, 0.505, 0.2864, 0.3817, 0.2534, 0.3549, 0.1798, 0.3549, 0.2468, 0.4206, 0.182, 0.4206, 0.1822, 0.4708, 0.3648, 0.5696, 0.3781, 0.5431, 0.3031, 0.5374, 0.1121, 0.1554, 0.1121, 0.03775, 0.03741, 0.03775, 0.2534, 0.1554, 0.3292, 0.1554, 0.3292, 0.03775, 0.3292, 0.3549, 0.3292, 0.2685, 0.2534, 0.2685, 0.2534, 0.2348, 0.3292, 0.2685, 0.3292, 0.1554, 0.03741, 0.3549, 0.1121, 0.3549, 0.1121, 0.2685, 0.1121, 0.2685, 0.1121, 0.1554, 0.03741, 0.1554, 0.1121, 0.3549, 0.1798, 0.3549, 0.1798, 0.2685, 0.1798, 0.2348, 0.1798, 0.1554, 0.1121, 0.1554, 0.3903, 0.3549, 0.3903, 0.2685, 0.3292, 0.2685, 0.3292, 0.2685, 0.3903, 0.2685, 0.3903, 0.1554, 0.1798, 0.3549, 0.2534, 0.3549, 0.2534, 0.2685, 0.2534, 0.2348, 0.2534, 0.1554, 0.1798, 0.1554, 0.1798, 0.2685, 0.2534, 0.2685, 0.2534, 0.2348, 0.3903, 0.4206, 0.3903, 0.3549, 0.3292, 0.3549, 0.03741, 0.4206, 0.1527, 0.3817, 0.1121, 0.3549, 0.2468, 0.4206, 0.2864, 0.3817, 0.1527, 0.3817, 0.2294, 0.5053, 0.2382, 0.4714, 0.1822, 0.4708, 0.03741, 0.4206, 0.1826, 0.5053, 0.1822, 0.4708, 0.3903, 0.4206, 0.2468, 0.4206, 0.2382, 0.4714, 0.8594, 0.6708, 0.8825, 0.6989, 0.904, 0.6747, 0.7105, 0.6822, 0.7369, 0.6447, 0.7299, 0.6258, 0.8752, 0.6258, 0.8786, 0.5787, 0.787, 0.5787, 0.8825, 0.6989, 0.8594, 0.6708, 0.808, 0.6848, 0.7105, 0.6822, 0.7947, 0.7139, 0.808, 0.6848, 0.7299, 0.6258, 0.7874, 0.6258, 0.787, 0.5787, 0.904, 0.6747, 0.9222, 0.6532, 0.8752, 0.6258, 0.808, 0.6848, 0.8594, 0.6708, 0.8682, 0.6447, 0.9003, 0.5391, 0.9355, 0.5613, 0.9362, 0.4723, 0.1798, 0.1554, 0.1798, 0.03775, 0.2534, 0.03775, 0.3292, 0.1554, 0.3292, 0.03775, 0.3903, 0.03775, 0.1798, 0.1554, 0.1121, 0.1554, 0.1121, 0.03775, 0.303, 0.537, 0.2936, 0.5062, 0.3817, 0.5048, 0.2863, 0.3817, 0.1526, 0.3817, 0.1798, 0.3549, 0.2469, 0.4206, 0.2386, 0.4714, 0.1825, 0.4708, 0.3646, 0.5694, 0.313, 0.5702, 0.303, 0.537, 0.1121, 0.1554, 0.03741, 0.1554, 0.03741, 0.03775, 0.2534, 0.1554, 0.2534, 0.03775, 0.3292, 0.03775, 0.3292, 0.3549, 0.2534, 0.3549, 0.2534, 0.2685, 0.2534, 0.2348, 0.2534, 0.1554, 0.3292, 0.1554, 0.03741, 0.3549, 0.03741, 0.2685, 0.1121, 0.2685, 0.1121, 0.2685, 0.03741, 0.2685, 0.03741, 0.1554, 0.1121, 0.3549, 0.1121, 0.2685, 0.1798, 0.2685, 0.1798, 0.2348, 0.1121, 0.2685, 0.1121, 0.1554, 0.3903, 0.3549, 0.3292, 0.3549, 0.3292, 0.2685, 0.3292, 0.2685, 0.3292, 0.1554, 0.3903, 0.1554, 0.1798, 0.3549, 0.1798, 0.2685, 0.2534, 0.2685, 0.2534, 0.2348, 0.1798, 0.2348, 0.1798, 0.1554, 0.1798, 0.2685, 0.1798, 0.2348, 0.2534, 0.2348, 0.3903, 0.4206, 0.2863, 0.3817, 0.3292, 0.3549, 0.1526, 0.3817, 0.1121, 0.3549, 0.1798, 0.3549, 0.03741, 0.4206, 0.03741, 0.3549, 0.1121, 0.3549, 0.2534, 0.3549, 0.3292, 0.3549, 0.2863, 0.3817, 0.1121, 0.2685, 0.1798, 0.2348, 0.1798, 0.2685, 0.2534, 0.2685, 0.2534, 0.2348, 0.3292, 0.2685, 0.2469, 0.4206, 0.2863, 0.3817, 0.3903, 0.4206, 0.03741, 0.4206, 0.1526, 0.3817, 0.182, 0.4206, 0.2469, 0.4206, 0.182, 0.4206, 0.1526, 0.3817, 0.2299, 0.5053, 0.183, 0.5053, 0.1825, 0.4708, 0.03741, 0.4206, 0.182, 0.4206, 0.1825, 0.4708, 0.3903, 0.4206, 0.2299, 0.5053, 0.2386, 0.4714, 0.8595, 0.6708, 0.8683, 0.6447, 0.9041, 0.6748, 0.7106, 0.6821, 0.6896, 0.6625, 0.73, 0.6258, 0.8753, 0.6258, 0.7875, 0.6258, 0.7872, 0.5787, 0.8825, 0.699, 0.8201, 0.7135, 0.808, 0.6848, 0.7875, 0.6258, 0.8753, 0.6258, 0.7871, 0.6447, 0.7106, 0.6821, 0.7369, 0.6447, 0.808, 0.6848, 0.73, 0.6258, 0.7302, 0.5805, 0.7872, 0.5787, 0.73, 0.6258, 0.7875, 0.6258, 0.7871, 0.6447, 0.808, 0.6848, 0.7369, 0.6447, 0.7871, 0.6447, 0.9041, 0.6748, 0.8683, 0.6447, 0.8753, 0.6258, 0.956, 0.4725, 0.9553, 0.5614, 0.9355, 0.5613, 0.808, 0.6848, 0.7871, 0.6447, 0.8683, 0.6447, 0.9553, 0.5614, 0.9549, 0.6207, 0.9355, 0.5613, 0.9351, 0.6205, 0.9002, 0.539, 0.9355, 0.5613, 0.9002, 0.539, 0.9081, 0.4841, 0.9362, 0.4723, 0.9549, 0.6207, 0.9351, 0.6205, 0.9355, 0.5613, 0.9355, 0.5613, 0.9362, 0.4723, 0.956, 0.4725, 0.7871, 0.6447, 0.7369, 0.6447, 0.73, 0.6258, 0.8753, 0.6258, 0.8683, 0.6447, 0.7871, 0.6447, 0.1798, 0.1554, 0.2534, 0.03775, 0.2534, 0.1554, 0.3292, 0.1554, 0.3903, 0.03775, 0.3903, 0.1554, 0.1798, 0.1554, 0.1121, 0.03775, 0.1798, 0.03775, 0.303, 0.537, 0.3817, 0.5048, 0.3779, 0.543, 0.2863, 0.3817, 0.1798, 0.3549, 0.2534, 0.3549, 0.2469, 0.4206, 0.1825, 0.4708, 0.182, 0.4206, 0.3646, 0.5694, 0.303, 0.537, 0.3779, 0.543, 0.1121, 0.1554, 0.03741, 0.03775, 0.1121, 0.03775, 0.2534, 0.1554, 0.3292, 0.03775, 0.3292, 0.1554, 0.3292, 0.3549, 0.2534, 0.2685, 0.3292, 0.2685, 0.2534, 0.2348, 0.3292, 0.1554, 0.3292, 0.2685, 0.03741, 0.3549, 0.1121, 0.2685, 0.1121, 0.3549, 0.1121, 0.2685, 0.03741, 0.1554, 0.1121, 0.1554, 0.1121, 0.3549, 0.1798, 0.2685, 0.1798, 0.3549, 0.1798, 0.2348, 0.1121, 0.1554, 0.1798, 0.1554, 0.3903, 0.3549, 0.3292, 0.2685, 0.3903, 0.2685, 0.3292, 0.2685, 0.3903, 0.1554, 0.3903, 0.2685, 0.1798, 0.3549, 0.2534, 0.2685, 0.2534, 0.3549, 0.2534, 0.2348, 0.1798, 0.1554, 0.2534, 0.1554, 0.1798, 0.2685, 0.2534, 0.2348, 0.2534, 0.2685, 0.3903, 0.4206, 0.3292, 0.3549, 0.3903, 0.3549, 0.03741, 0.4206, 0.1121, 0.3549, 0.1526, 0.3817, 0.2469, 0.4206, 0.1526, 0.3817, 0.2863, 0.3817, 0.2299, 0.5053, 0.1825, 0.4708, 0.2386, 0.4714, 0.03741, 0.4206, 0.1825, 0.4708, 0.183, 0.5053, 0.3903, 0.4206, 0.2386, 0.4714, 0.2469, 0.4206, 0.8595, 0.6708, 0.9041, 0.6748, 0.8825, 0.699, 0.7106, 0.6821, 0.73, 0.6258, 0.7369, 0.6447, 0.8753, 0.6258, 0.7872, 0.5787, 0.8787, 0.5787, 0.8825, 0.699, 0.808, 0.6848, 0.8595, 0.6708, 0.7106, 0.6821, 0.808, 0.6848, 0.7947, 0.7139, 0.73, 0.6258, 0.7872, 0.5787, 0.7875, 0.6258, 0.9041, 0.6748, 0.8753, 0.6258, 0.9223, 0.6534, 0.808, 0.6848, 0.8683, 0.6447, 0.8595, 0.6708, 0.9002, 0.539, 0.9362, 0.4723, 0.9355, 0.5613])
me_cube_001.use_remesh_preserve_volume = False
me_cube_001.use_remesh_preserve_attributes = False
me_cube_001.use_mirror_vertex_groups = False
me_cube_001.update()
arm_armature = bpy.data.armatures.new('Armature')  # bones are not reproduced

# ---- objects
ob_armature = bpy.data.objects.new('Armature', arm_armature)
ob_body_foot = bpy.data.objects.new('body_foot', me_cube_001)

# ---- transforms, parenting, visibility, modifiers, constraints
ob_armature.location = (0.0, 0.0, 0.0)
ob_armature.show_in_front = True
ob_armature.lineart.crease_threshold = 0.0
ob_body_foot.parent = ob_armature
ob_body_foot.location = (0.0, 0.0, 0.0)
ob_body_foot.lineart.crease_threshold = 0.0
_vg = ob_body_foot.vertex_groups.new(name='hips')
for _i, _w in zip([21, 22, 23, 24, 25, 26, 27, 28, 29, 30, 61, 62, 63, 64, 65, 66, 67, 68, 69, 70, 72, 74, 76, 78, 81, 82, 100, 102, 104, 106, 109, 110, 193, 195, 198, 200, 201, 202, 203, 204, 205, 206, 207, 208, 209, 210, 233, 235, 237, 239, 242, 244, 245, 246, 247, 248, 249, 250, 251, 252, 253, 254, 255, 256, 257, 258], [0.4294, 0.5144, 0.6096, 0.5243, 0.7558, 0.739, 0.8278, 0.4598, 0.3492, 0.9038, 0.355, 0.4957, 0.4601, 0.5079, 0.8933, 1.0, 0.4688, 0.4465, 0.8946, 0.4979, 0.0, 0.0, 0.0, 0.0, 0.0, 0.0, 0.0, 0.0008383, 0.0, 0.0, 0.0, 0.0, 0.168, 0.3556, 0.7364, 0.2399, 0.6637, 0.1092, 0.09008, 0.7054, 0.1152, 0.6972, 0.07563, 0.7487, 0.1651, 0.1823, 0.168, 0.3556, 0.5182, 0.8734, 0.7364, 0.2399, 0.6637, 0.1092, 0.09008, 0.7054, 0.02255, 0.5146, 0.1133, 0.715, 0.1152, 0.6972, 0.07563, 0.7487, 0.1651, 0.1823]): _vg.add([_i], _w, 'REPLACE')
_vg = ob_body_foot.vertex_groups.new(name='back')
for _i, _w in zip([0, 1, 2, 4, 9, 10, 13, 15, 18, 19, 20, 31, 32, 33, 34, 35, 40, 42, 44, 45, 47, 48, 49, 52, 53, 56, 58, 59, 60, 193, 194, 195, 196, 197, 198, 199, 201, 202, 203, 204, 205, 206, 207, 208, 209, 210, 211, 212, 213, 214, 215, 216, 233, 234, 235, 236, 237, 238, 239, 240, 241, 242, 243, 245, 246, 247, 248, 249, 250, 251, 252, 253, 254, 255, 256, 257, 258, 259, 260, 261, 262, 263, 264, 265, 266, 267, 268], [0.0, 0.0, 0.0, 0.0, 0.0, 0.0, 0.0, 0.0, 0.0, 0.0, 0.0, 0.0, 0.0, 0.0, 0.0, 0.0, 0.0, 0.0, 0.0, 0.0, 0.0, 0.0, 0.0, 0.0, 0.0, 0.0, 0.0, 0.0, 0.0, 0.0004339, 0.2364, 0.02099, 0.2643, 0.6978, 0.01937, 0.7339, 0.1761, 0.7493, 0.7926, 0.1837, 0.8116, 0.162, 0.8755, 0.2032, 0.7604, 0.716, 0.7825, 0.7366, 0.6826, 0.725, 0.06145, 0.06033, 0.0004339, 0.2364, 0.02099, 0.2643, 0.0006841, 0.8259, 0.02317, 0.105, 0.6978, 0.01937, 0.7339, 0.1761, 0.7493, 0.7926, 0.1837, 0.9475, 0.4813, 0.8255, 0.1606, 0.8116, 0.162, 0.8755, 0.2032, 0.7604, 0.716, 0.8868, 0.8574, 0.7825, 0.7366, 0.6826, 0.725, 0.01743, 0.04399, 0.06145, 0.06033]): _vg.add([_i], _w, 'REPLACE')
_vg = ob_body_foot.vertex_groups.new(name='neck')
for _i, _w in zip([0, 2, 3, 4, 7, 9, 10, 13, 15, 17, 18, 19, 20, 31, 32, 33, 34, 35, 40, 42, 43, 44, 45, 46, 48, 49, 53, 55, 56, 57, 58, 59, 60, 197, 199, 212, 213, 215, 216, 238, 240, 241, 243, 259, 262, 263, 265, 266, 267, 268], [0.0, 0.0, 0.0, 0.0, 0.0, 0.0, 0.0, 0.0, 0.0, 0.01242, 0.0, 0.0, 0.0, 0.0, 0.0, 0.0, 0.0, 0.0, 0.0, 0.0, 0.0, 0.0, 0.0, 0.0, 0.0, 0.0, 0.0, 0.0, 0.0, 0.0, 0.0, 0.0, 0.0, 0.3334, 0.2156, 0.02766, 0.08308, 0.2085, 0.3001, 0.07367, 0.8576, 0.3334, 0.2156, 0.06923, 0.02766, 0.08308, 0.2265, 0.2327, 0.2085, 0.4]): _vg.add([_i], _w, 'REPLACE')
_vg = ob_body_foot.vertex_groups.new(name='head')
for _i, _w in zip([0, 1, 2, 3, 4, 5, 6, 7, 8, 9, 10, 11, 12, 13, 14, 15, 16, 17, 18, 19, 20, 31, 32, 33, 34, 35, 36, 37, 38, 39, 40, 41, 42, 43, 44, 45, 46, 47, 48, 49, 50, 51, 52, 53, 54, 55, 56, 57, 58, 59, 60, 197, 199, 211, 213, 214, 215, 216, 238, 240, 241, 243, 260, 261, 263, 264, 265, 266, 267, 268], [0.96, 0.985, 0.9842, 0.9929, 0.9306, 0.9972, 0.9913, 0.9442, 0.9971, 0.9942, 0.9905, 0.9987, 0.9854, 0.6759, 0.9982, 0.996, 0.9962, 0.9603, 0.7196, 0.8409, 0.9901, 0.96, 0.9851, 0.9842, 0.993, 0.9307, 0.9972, 0.9913, 0.9991, 0.9857, 0.6802, 0.9975, 0.9511, 0.9444, 0.9971, 0.9943, 0.9565, 0.9985, 0.9965, 0.9905, 0.9987, 0.9854, 0.9982, 0.996, 0.9962, 0.9605, 0.7205, 0.9409, 0.8427, 0.8656, 0.9901, 0.1113, 0.1573, 0.01856, 0.03998, 0.07656, 0.0, 0.0, 0.09026, 0.005027, 0.1113, 0.1573, 0.02222, 0.01856, 0.03998, 0.07656, 0.0, 0.0, 0.0, 0.0]): _vg.add([_i], _w, 'REPLACE')
_vg = ob_body_foot.vertex_groups.new(name='arm_upper.L')
for _i, _w in zip([111, 112, 113, 114, 115, 116, 117, 118, 119, 120, 121, 122, 123, 124, 125, 126, 173, 176, 178, 179, 180, 196, 212, 234, 236, 238, 240, 241, 243, 245, 246, 247, 249, 253, 255, 257, 258, 259, 260, 261, 262, 263, 264], [1.0, 1.0, 1.0, 1.0, 1.0, 1.0, 1.0, 1.0, 1.0, 1.0, 1.0, 1.0, 1.0, 1.0, 1.0, 1.0, 0.0, 0.0, 0.0, 0.0, 0.0, 0.0, 0.0, 0.009486, 0.0, 0.007479, 0.0, 0.05297, 0.06206, 0.0, 0.0, 0.0, 0.0, 0.0, 0.0, 0.0, 0.0, 0.0, 0.02297, 0.0, 0.0, 0.0, 0.0]): _vg.add([_i], _w, 'REPLACE')
_vg = ob_body_foot.vertex_groups.new(name='arm_lower.L')
for _i, _w in zip([172, 173, 174, 175, 176, 177, 178, 179, 180, 181, 182, 184, 186, 187, 188, 189, 191, 192], [0.8666, 0.5147, 0.9118, 0.8886, 1.0, 0.9702, 0.9991, 0.9437, 0.9966, 1.0, 0.03103, 0.1161, 0.8458, 0.3342, 0.1379, 0.2486, 0.01425, 0.02928]): _vg.add([_i], _w, 'REPLACE')
_vg = ob_body_foot.vertex_groups.new(name='hand.L')
for _i, _w in zip([172, 174, 175, 177, 182, 183, 184, 185, 186, 187, 188, 189, 190, 191, 192], [0.1327, 0.08677, 0.1112, 0.008737, 0.9595, 0.9843, 0.8838, 0.9755, 0.1541, 0.6655, 0.862, 0.7513, 0.9923, 0.9679, 0.9603]): _vg.add([_i], _w, 'REPLACE')
_vg = ob_body_foot.vertex_groups.new(name='arm_upper.R')
for _i, _w in zip([83, 84, 85, 86, 87, 88, 89, 90, 91, 92, 93, 94, 95, 96, 97, 98, 140, 143, 145, 146, 147, 194, 196, 197, 199, 202, 203, 205, 207, 209, 210, 211, 212, 213, 214, 238, 260], [1.0, 1.0, 1.0, 1.0, 1.0, 1.0, 1.0, 1.0, 1.0, 1.0, 1.0, 1.0, 1.0, 1.0, 1.0, 1.0, 0.0, 0.0, 0.0, 0.0, 0.0, 0.0, 0.0, 0.05297, 0.06206, 0.0, 0.0, 0.02415, 0.01855, 0.0, 0.0, 0.0, 0.0, 0.0, 0.0, 0.007479, 0.02297]): _vg.add([_i], _w, 'REPLACE')
_vg = ob_body_foot.vertex_groups.new(name='arm_lower.R')
for _i, _w in zip([139, 140, 141, 142, 143, 144, 145, 146, 147, 148, 149, 151, 153, 154, 155, 156, 158, 159], [0.8666, 0.5147, 0.9118, 0.8886, 1.0, 0.9702, 0.9563, 1.0, 0.9747, 1.0, 0.03103, 0.1161, 0.8458, 0.3342, 0.1379, 0.2486, 0.01425, 0.02928]): _vg.add([_i], _w, 'REPLACE')
_vg = ob_body_foot.vertex_groups.new(name='hand.R')
for _i, _w in zip([139, 141, 142, 144, 149, 150, 151, 152, 153, 154, 155, 156, 157, 158, 159], [0.1327, 0.08677, 0.1112, 0.008737, 0.9595, 0.9843, 0.8838, 0.9755, 0.1541, 0.6655, 0.862, 0.7513, 0.9923, 0.9679, 0.9603]): _vg.add([_i], _w, 'REPLACE')
_vg = ob_body_foot.vertex_groups.new(name='leg_upper.L')
for _i, _w in zip([21, 22, 23, 24, 25, 26, 27, 28, 29, 30, 61, 62, 63, 64, 65, 66, 67, 68, 69, 70, 99, 100, 101, 102, 103, 104, 105, 106, 107, 108, 109, 110, 193, 198, 200, 206, 208, 233, 235, 237, 239, 242, 244, 245, 248, 252, 254, 256, 258], [0.0, 0.0, 0.0, 0.0, 0.0, 0.0, 0.0, 0.0, 0.0, 0.0, 0.0, 0.0, 0.0, 0.0, 0.0, 0.0, 0.0, 0.0, 0.0, 0.0, 0.538, 0.9193, 1.0, 0.9739, 1.0, 0.09676, 0.9626, 0.9066, 0.9638, 0.9885, 0.9854, 0.9584, 0.0, 0.0, 0.0, 0.004729, 0.0, 0.0, 0.0, 0.0, 0.0, 0.0, 0.0, 0.0, 0.0, 0.0, 0.0, 0.02913, 0.01285]): _vg.add([_i], _w, 'REPLACE')
_vg = ob_body_foot.vertex_groups.new(name='leg_lower.L')
for _i, _w in zip([75, 99, 101, 103, 105, 107, 160, 161, 162, 163, 164, 165, 166, 167, 168, 169, 170, 171, 270, 271, 272, 274, 275, 276, 277, 278, 279, 282, 283, 284], [0.0, 0.0, 0.0, 0.0, 0.0229, 0.005811, 0.26, 0.9989, 0.3443, 0.9988, 0.2843, 0.999, 0.8974, 0.9986, 0.9807, 0.988, 0.9936, 0.9899, 0.0, 0.0, 0.0, 0.0, 0.0, 0.0, 0.0, 0.0, 0.0, 0.0, 0.0, 0.0]): _vg.add([_i], _w, 'REPLACE')
_vg = ob_body_foot.vertex_groups.new(name='foot.L')
for _i, _w in zip([127, 129, 131, 160, 162, 164, 166, 269, 270, 271, 272, 273, 274, 275, 276, 277, 278, 279, 280, 281, 282, 283, 284], [0.0, 0.0, 0.0, 0.0, 0.0, 0.0, 0.0, 0.9982, 0.9986, 0.5191, 0.3375, 0.9977, 0.9983, 0.5411, 0.8105, 0.941, 0.9811, 0.9732, 0.9808, 0.9885, 0.9842, 0.4857, 0.5592]): _vg.add([_i], _w, 'REPLACE')
_vg = ob_body_foot.vertex_groups.new(name='leg_upper.R')
for _i, _w in zip([21, 22, 23, 24, 25, 26, 27, 28, 29, 30, 61, 62, 63, 64, 65, 66, 67, 68, 69, 70, 71, 72, 73, 74, 75, 76, 77, 78, 79, 80, 81, 82, 193, 195, 198, 200, 201, 204, 206, 208, 210, 233, 235, 237, 239, 242, 244, 245, 252, 254], [0.0, 0.0, 0.0, 0.0, 0.0, 0.0, 0.0, 0.0, 0.003577, 0.0, 0.0, 0.0, 0.0, 0.0, 0.0, 0.0, 0.0, 0.0, 0.0, 0.0, 0.538, 0.9193, 1.0, 0.9739, 1.0, 0.09676, 0.9626, 0.9066, 0.9638, 0.9885, 0.9854, 0.9584, 0.0, 0.0, 0.0, 0.0, 0.0, 0.0, 0.0, 0.02913, 0.01285, 0.0, 0.0, 0.0, 0.0, 0.0, 0.0, 0.0, 0.0, 0.004729]): _vg.add([_i], _w, 'REPLACE')
_vg = ob_body_foot.vertex_groups.new(name='leg_lower.R')
for _i, _w in zip([71, 73, 75, 77, 79, 127, 128, 129, 130, 131, 132, 133, 134, 135, 136, 137, 138, 219, 220, 221, 222, 223, 224, 225, 226, 227, 228, 229, 230, 231, 232], [0.0, 0.0, 0.0, 0.0229, 0.005811, 0.2621, 0.9989, 0.3443, 0.9988, 0.2843, 0.999, 1.0, 0.9986, 0.9807, 0.988, 0.9936, 0.9899, 0.0, 0.0, 0.0, 0.0, 0.0, 0.0, 0.0, 0.0, 0.0, 0.0, 0.0, 0.0, 0.0, 0.0]): _vg.add([_i], _w, 'REPLACE')
_vg = ob_body_foot.vertex_groups.new(name='foot.R')
for _i, _w in zip([127, 129, 131, 133, 217, 218, 219, 220, 221, 222, 223, 224, 225, 226, 227, 228, 229, 230, 231, 232], [0.0, 0.0, 0.0, 0.0, 0.9982, 0.9986, 0.5191, 0.3375, 0.9977, 0.9983, 0.5411, 0.8105, 0.941, 0.9811, 0.9732, 0.9808, 0.9885, 0.9842, 0.4857, 0.5592]): _vg.add([_i], _w, 'REPLACE')
_m = ob_body_foot.modifiers.new('Armature', 'ARMATURE')
_m.object = ob_armature

# ---- collection membership
col_collection_1.objects.link(ob_armature)
col_collection_1.objects.link(ob_body_foot)

# ---- scene / render settings (as saved in the file)
scene.frame_start = 1; scene.frame_end = 16; scene.frame_set(0)
scene.render.engine = 'BLENDER_EEVEE_NEXT'
scene.render.resolution_x = 640
scene.render.resolution_y = 480
scene.render.resolution_percentage = 50
scene.render.dither_intensity = 0.0
scene.cycles.use_denoising = False
scene.cycles.samples = 128
scene.cycles.sampling_pattern = 'TABULATED_SOBOL'
scene.cycles.light_sampling_threshold = 0.0
scene.cycles.use_adaptive_sampling = False
scene.cycles.use_light_tree = False
scene.cycles.blur_glossy = 0.0
scene.cycles.sample_clamp_indirect = 0.0
scene.view_settings.view_transform = 'Standard'
bpy.context.view_layer.update()

# ---- added for rendering (the .blend has no active camera and no usable light): camera, sun
cam_auto = bpy.data.cameras.new('AutoCamera')
cam_auto.lens = 50.0
cam_auto.sensor_width = 36.0
cam_auto.clip_end = 1000.0
ob_auto_camera = bpy.data.objects.new('AutoCamera', cam_auto)
scene.collection.objects.link(ob_auto_camera)
ob_auto_camera.location = (1.85113, -2.24579, 2.3781)
ob_auto_camera.rotation_euler = (1.09748, -7.21219e-08, 0.694738)
scene.camera = ob_auto_camera
light_auto_sun = bpy.data.lights.new('AutoSun', 'SUN')
light_auto_sun.energy = 3.0
light_auto_sun.angle = 0.0523599
ob_auto_sun = bpy.data.objects.new('AutoSun', light_auto_sun)
scene.collection.objects.link(ob_auto_sun)
ob_auto_sun.rotation_euler = (0.872665, 0.174533, 0.523599)
bpy.context.view_layer.update()
